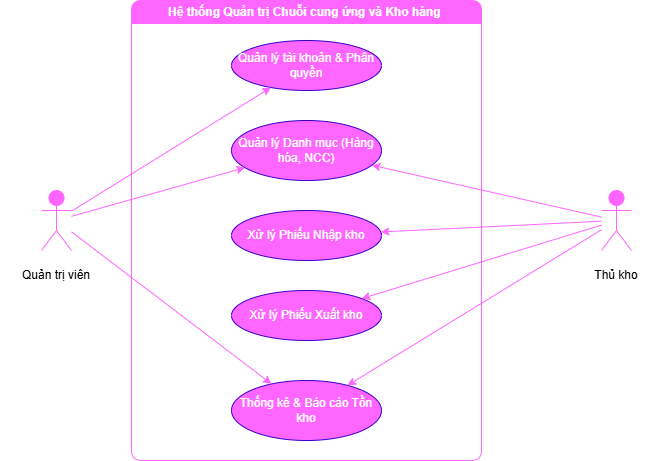

The diagram above was exported from draw.io. Its source (the exported page's mxGraphModel, read from the mxfile embedded in the PNG):
<mxGraphModel dx="1084" dy="627" grid="1" gridSize="10" guides="1" tooltips="1" connect="1" arrows="1" fold="1" page="1" pageScale="1" pageWidth="827" pageHeight="1169" math="0" shadow="0">
  <root>
    <mxCell id="0" />
    <mxCell id="1" parent="0" />
    <mxCell id="niSGuuamktMoRpdFN1BD-2" parent="1" style="swimlane;whiteSpace=wrap;html=1;fillColor=#FF66FF;fontColor=#ffffff;strokeColor=#FF66FF;swimlaneFillColor=none;labelBackgroundColor=none;rounded=1;" value="Hệ thống Quản trị Chuỗi cung ứng và Kho hàng&amp;nbsp;" vertex="1">
      <mxGeometry height="460" width="350" x="240" y="220" as="geometry" />
    </mxCell>
    <mxCell id="niSGuuamktMoRpdFN1BD-3" parent="niSGuuamktMoRpdFN1BD-2" style="ellipse;whiteSpace=wrap;html=1;rounded=1;fillColor=#FF66FF;fontColor=#ffffff;strokeColor=#3700CC;" value="&lt;font&gt;Quản lý tài khoản &amp;amp; Phân quyền&lt;/font&gt;" vertex="1">
      <mxGeometry height="50" width="150" x="100" y="40" as="geometry" />
    </mxCell>
    <mxCell id="niSGuuamktMoRpdFN1BD-5" parent="niSGuuamktMoRpdFN1BD-2" style="ellipse;whiteSpace=wrap;html=1;rounded=1;fillColor=#FF66FF;fontColor=#ffffff;strokeColor=#3700CC;" value="Quản lý Danh mục (Hàng hóa, NCC)" vertex="1">
      <mxGeometry height="60" width="150" x="100" y="120" as="geometry" />
    </mxCell>
    <mxCell id="niSGuuamktMoRpdFN1BD-6" parent="niSGuuamktMoRpdFN1BD-2" style="ellipse;whiteSpace=wrap;html=1;rounded=1;fillColor=#FF66FF;fontColor=#ffffff;strokeColor=#3700CC;" value="Xử lý Phiếu Nhập kho" vertex="1">
      <mxGeometry height="50" width="150" x="100" y="210" as="geometry" />
    </mxCell>
    <mxCell id="niSGuuamktMoRpdFN1BD-7" parent="niSGuuamktMoRpdFN1BD-2" style="ellipse;whiteSpace=wrap;html=1;rounded=1;fillColor=#FF66FF;fontColor=#ffffff;strokeColor=#3700CC;" value="Xử lý Phiếu Xuất kho" vertex="1">
      <mxGeometry height="50" width="150" x="100" y="290" as="geometry" />
    </mxCell>
    <mxCell id="niSGuuamktMoRpdFN1BD-8" parent="niSGuuamktMoRpdFN1BD-2" style="ellipse;whiteSpace=wrap;html=1;rounded=1;fillColor=#FF66FF;fontColor=#ffffff;strokeColor=#3700CC;" value="Thống kê &amp; Báo cáo Tồn kho" vertex="1">
      <mxGeometry height="60" width="150" x="100" y="380" as="geometry" />
    </mxCell>
    <mxCell id="niSGuuamktMoRpdFN1BD-9" parent="1" style="shape=umlActor;verticalLabelPosition=bottom;verticalAlign=top;html=1;rounded=1;fillColor=#FF66FF;fontColor=#ffffff;strokeColor=#FF66FF;" value="Quản trị viên (Admin)" vertex="1">
      <mxGeometry height="60" width="30" x="149.99857142857144" y="410.00289202008946" as="geometry" />
    </mxCell>
    <mxCell id="niSGuuamktMoRpdFN1BD-10" parent="1" style="shape=umlActor;verticalLabelPosition=bottom;verticalAlign=top;html=1;rounded=1;fillColor=#FF66FF;fontColor=#ffffff;strokeColor=#FF66FF;" value="Thủ kho" vertex="1">
      <mxGeometry height="60" width="30" x="709.9985714285715" y="410.00289202008946" as="geometry" />
    </mxCell>
    <mxCell id="niSGuuamktMoRpdFN1BD-11" edge="1" parent="1" source="niSGuuamktMoRpdFN1BD-9" style="fillColor=#FF66FF;strokeColor=#FF66FF;" target="niSGuuamktMoRpdFN1BD-3">
      <mxGeometry relative="1" as="geometry" />
    </mxCell>
    <mxCell id="niSGuuamktMoRpdFN1BD-13" edge="1" parent="1" source="niSGuuamktMoRpdFN1BD-9" style="fillColor=#FF66FF;strokeColor=#FF66FF;" target="niSGuuamktMoRpdFN1BD-5">
      <mxGeometry relative="1" as="geometry" />
    </mxCell>
    <mxCell id="niSGuuamktMoRpdFN1BD-14" edge="1" parent="1" source="niSGuuamktMoRpdFN1BD-9" style="fillColor=#FF66FF;strokeColor=#FF66FF;" target="niSGuuamktMoRpdFN1BD-8">
      <mxGeometry relative="1" as="geometry" />
    </mxCell>
    <mxCell id="niSGuuamktMoRpdFN1BD-16" edge="1" parent="1" source="niSGuuamktMoRpdFN1BD-10" style="fillColor=#FF66FF;strokeColor=#FF66FF;" target="niSGuuamktMoRpdFN1BD-5">
      <mxGeometry relative="1" as="geometry" />
    </mxCell>
    <mxCell id="niSGuuamktMoRpdFN1BD-17" edge="1" parent="1" source="niSGuuamktMoRpdFN1BD-10" style="fillColor=#FF66FF;strokeColor=#FF66FF;" target="niSGuuamktMoRpdFN1BD-6">
      <mxGeometry relative="1" as="geometry" />
    </mxCell>
    <mxCell id="niSGuuamktMoRpdFN1BD-18" edge="1" parent="1" source="niSGuuamktMoRpdFN1BD-10" style="fillColor=#FF66FF;strokeColor=#FF66FF;" target="niSGuuamktMoRpdFN1BD-7">
      <mxGeometry relative="1" as="geometry" />
    </mxCell>
    <mxCell id="niSGuuamktMoRpdFN1BD-19" edge="1" parent="1" source="niSGuuamktMoRpdFN1BD-10" style="fillColor=#FF66FF;strokeColor=#FF66FF;" target="niSGuuamktMoRpdFN1BD-8">
      <mxGeometry relative="1" as="geometry" />
    </mxCell>
    <mxCell id="niSGuuamktMoRpdFN1BD-20" parent="1" style="text;html=1;whiteSpace=wrap;strokeColor=none;fillColor=none;align=center;verticalAlign=middle;rounded=0;" value="Quản trị viên" vertex="1">
      <mxGeometry height="30" width="90" x="120" y="480" as="geometry" />
    </mxCell>
    <mxCell id="niSGuuamktMoRpdFN1BD-21" parent="1" style="text;html=1;whiteSpace=wrap;strokeColor=none;fillColor=none;align=center;verticalAlign=middle;rounded=0;" value="Thủ kho" vertex="1">
      <mxGeometry height="30" width="60" x="695" y="480" as="geometry" />
    </mxCell>
  </root>
</mxGraphModel>